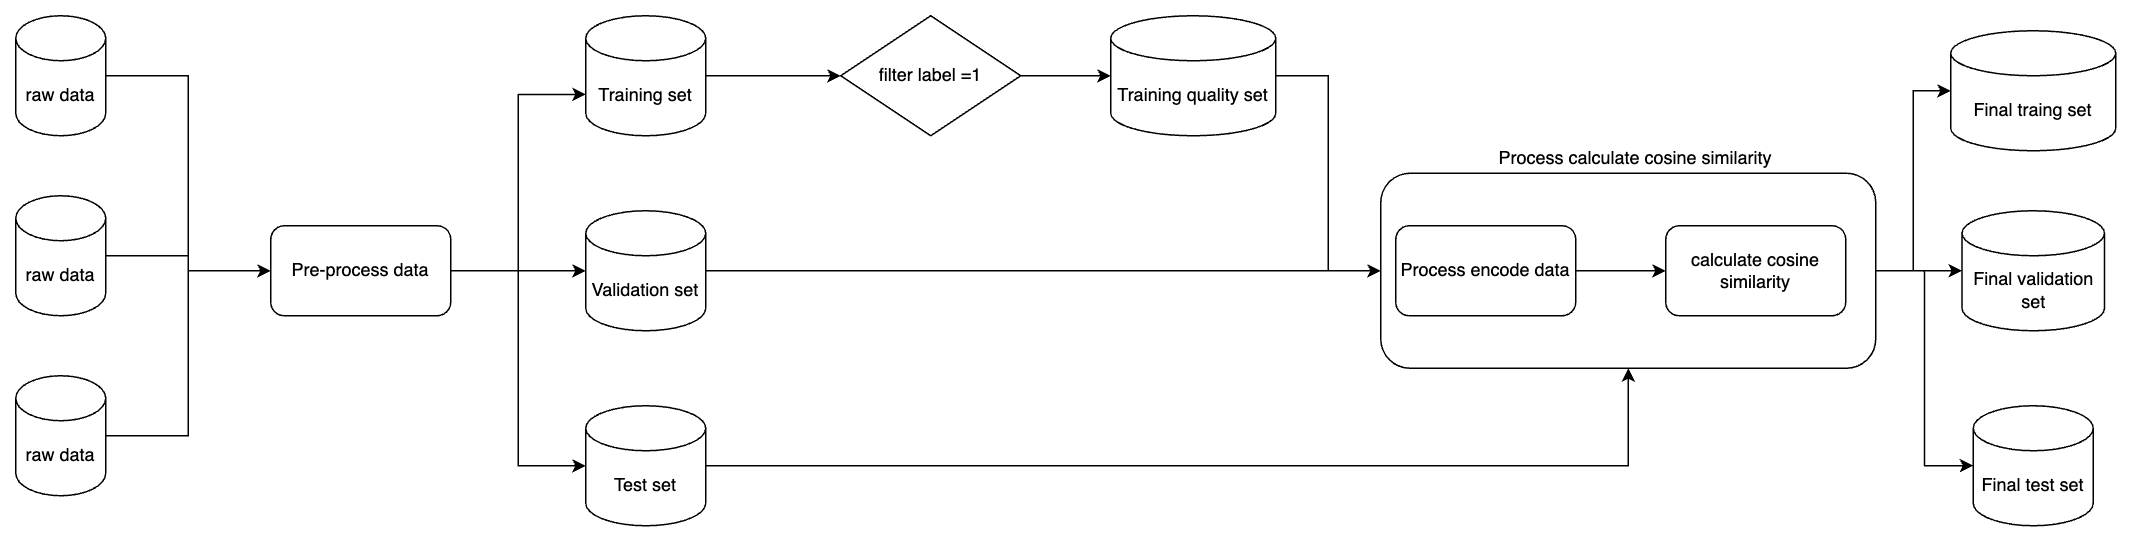

The diagram above was exported from draw.io. Its source (the exported page's mxGraphModel, read from the mxfile embedded in the PNG):
<mxGraphModel dx="1396" dy="702" grid="1" gridSize="10" guides="1" tooltips="1" connect="1" arrows="1" fold="1" page="1" pageScale="1" pageWidth="827" pageHeight="1169" math="0" shadow="0">
  <root>
    <mxCell id="0" />
    <mxCell id="1" parent="0" />
    <mxCell id="b8Ke5J7eNf9DDFhEYCGy-37" style="edgeStyle=orthogonalEdgeStyle;rounded=0;orthogonalLoop=1;jettySize=auto;html=1;" parent="1" source="b8Ke5J7eNf9DDFhEYCGy-31" target="b8Ke5J7eNf9DDFhEYCGy-14" edge="1">
      <mxGeometry relative="1" as="geometry" />
    </mxCell>
    <mxCell id="b8Ke5J7eNf9DDFhEYCGy-31" value="" style="rounded=1;whiteSpace=wrap;html=1;" parent="1" vertex="1">
      <mxGeometry x="1040" y="275" width="330" height="130" as="geometry" />
    </mxCell>
    <mxCell id="b8Ke5J7eNf9DDFhEYCGy-16" style="edgeStyle=orthogonalEdgeStyle;rounded=0;orthogonalLoop=1;jettySize=auto;html=1;entryX=0;entryY=0.5;entryDx=0;entryDy=0;" parent="1" source="b8Ke5J7eNf9DDFhEYCGy-1" target="b8Ke5J7eNf9DDFhEYCGy-4" edge="1">
      <mxGeometry relative="1" as="geometry" />
    </mxCell>
    <mxCell id="b8Ke5J7eNf9DDFhEYCGy-1" value="raw data" style="shape=cylinder3;whiteSpace=wrap;html=1;boundedLbl=1;backgroundOutline=1;size=15;" parent="1" vertex="1">
      <mxGeometry x="130" y="170" width="60" height="80" as="geometry" />
    </mxCell>
    <mxCell id="b8Ke5J7eNf9DDFhEYCGy-17" style="edgeStyle=orthogonalEdgeStyle;rounded=0;orthogonalLoop=1;jettySize=auto;html=1;" parent="1" source="b8Ke5J7eNf9DDFhEYCGy-2" target="b8Ke5J7eNf9DDFhEYCGy-4" edge="1">
      <mxGeometry relative="1" as="geometry" />
    </mxCell>
    <mxCell id="b8Ke5J7eNf9DDFhEYCGy-2" value="raw data" style="shape=cylinder3;whiteSpace=wrap;html=1;boundedLbl=1;backgroundOutline=1;size=15;" parent="1" vertex="1">
      <mxGeometry x="130" y="290" width="60" height="80" as="geometry" />
    </mxCell>
    <mxCell id="b8Ke5J7eNf9DDFhEYCGy-18" style="edgeStyle=orthogonalEdgeStyle;rounded=0;orthogonalLoop=1;jettySize=auto;html=1;entryX=0;entryY=0.5;entryDx=0;entryDy=0;" parent="1" source="b8Ke5J7eNf9DDFhEYCGy-3" target="b8Ke5J7eNf9DDFhEYCGy-4" edge="1">
      <mxGeometry relative="1" as="geometry" />
    </mxCell>
    <mxCell id="b8Ke5J7eNf9DDFhEYCGy-3" value="raw data" style="shape=cylinder3;whiteSpace=wrap;html=1;boundedLbl=1;backgroundOutline=1;size=15;" parent="1" vertex="1">
      <mxGeometry x="130" y="410" width="60" height="80" as="geometry" />
    </mxCell>
    <mxCell id="b8Ke5J7eNf9DDFhEYCGy-4" value="Pre-process data" style="rounded=1;whiteSpace=wrap;html=1;" parent="1" vertex="1">
      <mxGeometry x="300" y="310" width="120" height="60" as="geometry" />
    </mxCell>
    <mxCell id="b8Ke5J7eNf9DDFhEYCGy-22" style="edgeStyle=orthogonalEdgeStyle;rounded=0;orthogonalLoop=1;jettySize=auto;html=1;entryX=0;entryY=0.5;entryDx=0;entryDy=0;" parent="1" source="b8Ke5J7eNf9DDFhEYCGy-5" target="b8Ke5J7eNf9DDFhEYCGy-10" edge="1">
      <mxGeometry relative="1" as="geometry" />
    </mxCell>
    <mxCell id="b8Ke5J7eNf9DDFhEYCGy-5" value="Training set" style="shape=cylinder3;whiteSpace=wrap;html=1;boundedLbl=1;backgroundOutline=1;size=15;" parent="1" vertex="1">
      <mxGeometry x="510" y="170" width="80" height="80" as="geometry" />
    </mxCell>
    <mxCell id="b8Ke5J7eNf9DDFhEYCGy-34" style="edgeStyle=orthogonalEdgeStyle;rounded=0;orthogonalLoop=1;jettySize=auto;html=1;" parent="1" source="b8Ke5J7eNf9DDFhEYCGy-6" target="b8Ke5J7eNf9DDFhEYCGy-31" edge="1">
      <mxGeometry relative="1" as="geometry" />
    </mxCell>
    <mxCell id="b8Ke5J7eNf9DDFhEYCGy-6" value="Validation set" style="shape=cylinder3;whiteSpace=wrap;html=1;boundedLbl=1;backgroundOutline=1;size=15;" parent="1" vertex="1">
      <mxGeometry x="510" y="300" width="80" height="80" as="geometry" />
    </mxCell>
    <mxCell id="b8Ke5J7eNf9DDFhEYCGy-35" style="edgeStyle=orthogonalEdgeStyle;rounded=0;orthogonalLoop=1;jettySize=auto;html=1;entryX=0.5;entryY=1;entryDx=0;entryDy=0;" parent="1" source="b8Ke5J7eNf9DDFhEYCGy-7" target="b8Ke5J7eNf9DDFhEYCGy-31" edge="1">
      <mxGeometry relative="1" as="geometry" />
    </mxCell>
    <mxCell id="b8Ke5J7eNf9DDFhEYCGy-7" value="Test set" style="shape=cylinder3;whiteSpace=wrap;html=1;boundedLbl=1;backgroundOutline=1;size=15;" parent="1" vertex="1">
      <mxGeometry x="510" y="430" width="80" height="80" as="geometry" />
    </mxCell>
    <mxCell id="b8Ke5J7eNf9DDFhEYCGy-33" style="edgeStyle=orthogonalEdgeStyle;rounded=0;orthogonalLoop=1;jettySize=auto;html=1;entryX=0;entryY=0.5;entryDx=0;entryDy=0;" parent="1" source="b8Ke5J7eNf9DDFhEYCGy-8" target="b8Ke5J7eNf9DDFhEYCGy-31" edge="1">
      <mxGeometry relative="1" as="geometry" />
    </mxCell>
    <mxCell id="b8Ke5J7eNf9DDFhEYCGy-8" value="Training quality set" style="shape=cylinder3;whiteSpace=wrap;html=1;boundedLbl=1;backgroundOutline=1;size=15;" parent="1" vertex="1">
      <mxGeometry x="860" y="170" width="110" height="80" as="geometry" />
    </mxCell>
    <mxCell id="b8Ke5J7eNf9DDFhEYCGy-23" style="edgeStyle=orthogonalEdgeStyle;rounded=0;orthogonalLoop=1;jettySize=auto;html=1;" parent="1" source="b8Ke5J7eNf9DDFhEYCGy-10" target="b8Ke5J7eNf9DDFhEYCGy-8" edge="1">
      <mxGeometry relative="1" as="geometry" />
    </mxCell>
    <mxCell id="b8Ke5J7eNf9DDFhEYCGy-10" value="filter label =1" style="rhombus;whiteSpace=wrap;html=1;" parent="1" vertex="1">
      <mxGeometry x="680" y="170" width="120" height="80" as="geometry" />
    </mxCell>
    <mxCell id="b8Ke5J7eNf9DDFhEYCGy-27" style="edgeStyle=orthogonalEdgeStyle;rounded=0;orthogonalLoop=1;jettySize=auto;html=1;" parent="1" source="b8Ke5J7eNf9DDFhEYCGy-11" target="b8Ke5J7eNf9DDFhEYCGy-12" edge="1">
      <mxGeometry relative="1" as="geometry" />
    </mxCell>
    <mxCell id="b8Ke5J7eNf9DDFhEYCGy-11" value="Process encode data" style="rounded=1;whiteSpace=wrap;html=1;" parent="1" vertex="1">
      <mxGeometry x="1050" y="310" width="120" height="60" as="geometry" />
    </mxCell>
    <mxCell id="b8Ke5J7eNf9DDFhEYCGy-12" value="calculate cosine similarity" style="rounded=1;whiteSpace=wrap;html=1;" parent="1" vertex="1">
      <mxGeometry x="1230" y="310" width="120" height="60" as="geometry" />
    </mxCell>
    <mxCell id="b8Ke5J7eNf9DDFhEYCGy-13" value="Final traing set" style="shape=cylinder3;whiteSpace=wrap;html=1;boundedLbl=1;backgroundOutline=1;size=15;" parent="1" vertex="1">
      <mxGeometry x="1420" y="180" width="110" height="80" as="geometry" />
    </mxCell>
    <mxCell id="b8Ke5J7eNf9DDFhEYCGy-14" value="Final validation set" style="shape=cylinder3;whiteSpace=wrap;html=1;boundedLbl=1;backgroundOutline=1;size=15;" parent="1" vertex="1">
      <mxGeometry x="1427.5" y="300" width="95" height="80" as="geometry" />
    </mxCell>
    <mxCell id="b8Ke5J7eNf9DDFhEYCGy-15" value="Final test set" style="shape=cylinder3;whiteSpace=wrap;html=1;boundedLbl=1;backgroundOutline=1;size=15;" parent="1" vertex="1">
      <mxGeometry x="1435" y="430" width="80" height="80" as="geometry" />
    </mxCell>
    <mxCell id="b8Ke5J7eNf9DDFhEYCGy-19" style="edgeStyle=orthogonalEdgeStyle;rounded=0;orthogonalLoop=1;jettySize=auto;html=1;entryX=0;entryY=0;entryDx=0;entryDy=52.5;entryPerimeter=0;" parent="1" source="b8Ke5J7eNf9DDFhEYCGy-4" target="b8Ke5J7eNf9DDFhEYCGy-5" edge="1">
      <mxGeometry relative="1" as="geometry" />
    </mxCell>
    <mxCell id="b8Ke5J7eNf9DDFhEYCGy-20" style="edgeStyle=orthogonalEdgeStyle;rounded=0;orthogonalLoop=1;jettySize=auto;html=1;entryX=0;entryY=0.5;entryDx=0;entryDy=0;entryPerimeter=0;" parent="1" source="b8Ke5J7eNf9DDFhEYCGy-4" target="b8Ke5J7eNf9DDFhEYCGy-6" edge="1">
      <mxGeometry relative="1" as="geometry" />
    </mxCell>
    <mxCell id="b8Ke5J7eNf9DDFhEYCGy-21" style="edgeStyle=orthogonalEdgeStyle;rounded=0;orthogonalLoop=1;jettySize=auto;html=1;entryX=0;entryY=0.5;entryDx=0;entryDy=0;entryPerimeter=0;" parent="1" source="b8Ke5J7eNf9DDFhEYCGy-4" target="b8Ke5J7eNf9DDFhEYCGy-7" edge="1">
      <mxGeometry relative="1" as="geometry" />
    </mxCell>
    <mxCell id="b8Ke5J7eNf9DDFhEYCGy-32" value="Process calculate cosine similarity" style="text;html=1;strokeColor=none;fillColor=none;align=center;verticalAlign=middle;whiteSpace=wrap;rounded=0;" parent="1" vertex="1">
      <mxGeometry x="1100" y="250" width="220" height="30" as="geometry" />
    </mxCell>
    <mxCell id="b8Ke5J7eNf9DDFhEYCGy-36" style="edgeStyle=orthogonalEdgeStyle;rounded=0;orthogonalLoop=1;jettySize=auto;html=1;entryX=0;entryY=0.5;entryDx=0;entryDy=0;entryPerimeter=0;" parent="1" source="b8Ke5J7eNf9DDFhEYCGy-31" target="b8Ke5J7eNf9DDFhEYCGy-13" edge="1">
      <mxGeometry relative="1" as="geometry" />
    </mxCell>
    <mxCell id="b8Ke5J7eNf9DDFhEYCGy-38" style="edgeStyle=orthogonalEdgeStyle;rounded=0;orthogonalLoop=1;jettySize=auto;html=1;entryX=0;entryY=0.5;entryDx=0;entryDy=0;entryPerimeter=0;" parent="1" source="b8Ke5J7eNf9DDFhEYCGy-31" target="b8Ke5J7eNf9DDFhEYCGy-15" edge="1">
      <mxGeometry relative="1" as="geometry" />
    </mxCell>
  </root>
</mxGraphModel>